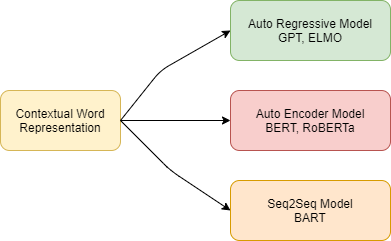

The diagram above was exported from draw.io. Its source (the exported page's mxGraphModel, read from the mxfile embedded in the PNG):
<mxGraphModel dx="1102" dy="597" grid="1" gridSize="10" guides="1" tooltips="1" connect="1" arrows="1" fold="1" page="1" pageScale="1" pageWidth="827" pageHeight="1169" math="0" shadow="0">
  <root>
    <mxCell id="0" />
    <mxCell id="1" parent="0" />
    <mxCell id="TEadAU8WABUo7BwWJgGP-1" value="Contextual Word Representation" style="rounded=1;whiteSpace=wrap;html=1;fillColor=#fff2cc;strokeColor=#d6b656;" vertex="1" parent="1">
      <mxGeometry x="130" y="240" width="120" height="60" as="geometry" />
    </mxCell>
    <mxCell id="TEadAU8WABUo7BwWJgGP-2" value="" style="endArrow=classic;html=1;exitX=1;exitY=0.5;exitDx=0;exitDy=0;entryX=0;entryY=0.5;entryDx=0;entryDy=0;" edge="1" parent="1" source="TEadAU8WABUo7BwWJgGP-1" target="TEadAU8WABUo7BwWJgGP-5">
      <mxGeometry width="50" height="50" relative="1" as="geometry">
        <mxPoint x="390" y="350" as="sourcePoint" />
        <mxPoint x="360" y="220" as="targetPoint" />
        <Array as="points">
          <mxPoint x="290" y="220" />
        </Array>
      </mxGeometry>
    </mxCell>
    <mxCell id="TEadAU8WABUo7BwWJgGP-3" value="" style="endArrow=classic;html=1;exitX=1;exitY=0.5;exitDx=0;exitDy=0;entryX=0;entryY=0.5;entryDx=0;entryDy=0;" edge="1" parent="1" source="TEadAU8WABUo7BwWJgGP-1" target="TEadAU8WABUo7BwWJgGP-6">
      <mxGeometry width="50" height="50" relative="1" as="geometry">
        <mxPoint x="390" y="350" as="sourcePoint" />
        <mxPoint x="360" y="270" as="targetPoint" />
      </mxGeometry>
    </mxCell>
    <mxCell id="TEadAU8WABUo7BwWJgGP-4" value="" style="endArrow=classic;html=1;entryX=0;entryY=0.5;entryDx=0;entryDy=0;" edge="1" parent="1" target="TEadAU8WABUo7BwWJgGP-9">
      <mxGeometry width="50" height="50" relative="1" as="geometry">
        <mxPoint x="250" y="270" as="sourcePoint" />
        <mxPoint x="360" y="320" as="targetPoint" />
        <Array as="points">
          <mxPoint x="300" y="320" />
        </Array>
      </mxGeometry>
    </mxCell>
    <mxCell id="TEadAU8WABUo7BwWJgGP-5" value="Auto Regressive Model&lt;br&gt;GPT, ELMO" style="rounded=1;whiteSpace=wrap;html=1;fillColor=#d5e8d4;strokeColor=#82b366;" vertex="1" parent="1">
      <mxGeometry x="360" y="150" width="160" height="60" as="geometry" />
    </mxCell>
    <mxCell id="TEadAU8WABUo7BwWJgGP-6" value="Auto Encoder Model&lt;br&gt;BERT, RoBERTa" style="rounded=1;whiteSpace=wrap;html=1;fillColor=#f8cecc;strokeColor=#b85450;" vertex="1" parent="1">
      <mxGeometry x="360" y="240" width="160" height="60" as="geometry" />
    </mxCell>
    <mxCell id="TEadAU8WABUo7BwWJgGP-9" value="Seq2Seq Model&lt;br&gt;BART" style="rounded=1;whiteSpace=wrap;html=1;fillColor=#ffe6cc;strokeColor=#d79b00;" vertex="1" parent="1">
      <mxGeometry x="360" y="330" width="160" height="60" as="geometry" />
    </mxCell>
  </root>
</mxGraphModel>